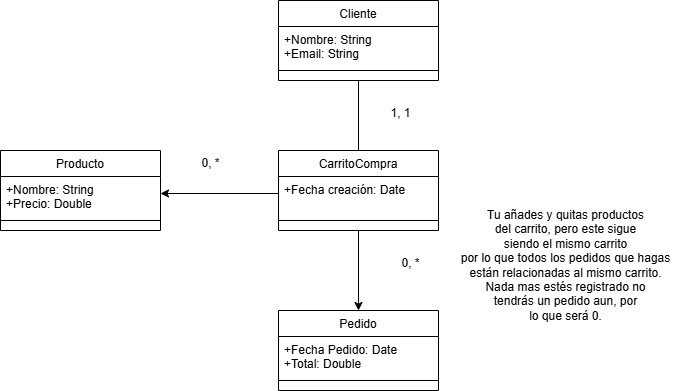

The diagram above was exported from draw.io. Its source (the exported page's mxGraphModel, read from the mxfile embedded in the PNG):
<mxGraphModel dx="1342" dy="675" grid="1" gridSize="10" guides="1" tooltips="1" connect="1" arrows="1" fold="1" page="1" pageScale="1" pageWidth="827" pageHeight="1169" math="0" shadow="0">
  <root>
    <mxCell id="WIyWlLk6GJQsqaUBKTNV-0" />
    <mxCell id="WIyWlLk6GJQsqaUBKTNV-1" parent="WIyWlLk6GJQsqaUBKTNV-0" />
    <mxCell id="NG44VMIxndQbNXCsB9p2-18" value="" style="edgeStyle=orthogonalEdgeStyle;rounded=0;orthogonalLoop=1;jettySize=auto;html=1;entryX=0.5;entryY=0;entryDx=0;entryDy=0;endArrow=none;startFill=0;" parent="WIyWlLk6GJQsqaUBKTNV-1" source="zkfFHV4jXpPFQw0GAbJ--17" target="NG44VMIxndQbNXCsB9p2-7" edge="1">
      <mxGeometry relative="1" as="geometry" />
    </mxCell>
    <mxCell id="zkfFHV4jXpPFQw0GAbJ--17" value="Cliente" style="swimlane;fontStyle=0;align=center;verticalAlign=top;childLayout=stackLayout;horizontal=1;startSize=26;horizontalStack=0;resizeParent=1;resizeLast=0;collapsible=1;marginBottom=0;rounded=0;shadow=0;strokeWidth=1;" parent="WIyWlLk6GJQsqaUBKTNV-1" vertex="1">
      <mxGeometry x="368" y="90" width="160" height="80" as="geometry">
        <mxRectangle x="550" y="140" width="160" height="26" as="alternateBounds" />
      </mxGeometry>
    </mxCell>
    <mxCell id="zkfFHV4jXpPFQw0GAbJ--18" value="+Nombre: String&#10;+Email: String" style="text;align=left;verticalAlign=top;spacingLeft=4;spacingRight=4;overflow=hidden;rotatable=0;points=[[0,0.5],[1,0.5]];portConstraint=eastwest;" parent="zkfFHV4jXpPFQw0GAbJ--17" vertex="1">
      <mxGeometry y="26" width="160" height="34" as="geometry" />
    </mxCell>
    <mxCell id="zkfFHV4jXpPFQw0GAbJ--23" value="" style="line;html=1;strokeWidth=1;align=left;verticalAlign=middle;spacingTop=-1;spacingLeft=3;spacingRight=3;rotatable=0;labelPosition=right;points=[];portConstraint=eastwest;" parent="zkfFHV4jXpPFQw0GAbJ--17" vertex="1">
      <mxGeometry y="60" width="160" height="20" as="geometry" />
    </mxCell>
    <mxCell id="NG44VMIxndQbNXCsB9p2-4" value="Producto" style="swimlane;fontStyle=0;align=center;verticalAlign=top;childLayout=stackLayout;horizontal=1;startSize=26;horizontalStack=0;resizeParent=1;resizeLast=0;collapsible=1;marginBottom=0;rounded=0;shadow=0;strokeWidth=1;" parent="WIyWlLk6GJQsqaUBKTNV-1" vertex="1">
      <mxGeometry x="90" y="240" width="160" height="80" as="geometry">
        <mxRectangle x="550" y="140" width="160" height="26" as="alternateBounds" />
      </mxGeometry>
    </mxCell>
    <mxCell id="NG44VMIxndQbNXCsB9p2-5" value="+Nombre: String&#10;+Precio: Double" style="text;align=left;verticalAlign=top;spacingLeft=4;spacingRight=4;overflow=hidden;rotatable=0;points=[[0,0.5],[1,0.5]];portConstraint=eastwest;" parent="NG44VMIxndQbNXCsB9p2-4" vertex="1">
      <mxGeometry y="26" width="160" height="34" as="geometry" />
    </mxCell>
    <mxCell id="NG44VMIxndQbNXCsB9p2-6" value="" style="line;html=1;strokeWidth=1;align=left;verticalAlign=middle;spacingTop=-1;spacingLeft=3;spacingRight=3;rotatable=0;labelPosition=right;points=[];portConstraint=eastwest;" parent="NG44VMIxndQbNXCsB9p2-4" vertex="1">
      <mxGeometry y="60" width="160" height="20" as="geometry" />
    </mxCell>
    <mxCell id="NG44VMIxndQbNXCsB9p2-22" value="" style="edgeStyle=orthogonalEdgeStyle;rounded=0;orthogonalLoop=1;jettySize=auto;html=1;entryX=0.5;entryY=0;entryDx=0;entryDy=0;" parent="WIyWlLk6GJQsqaUBKTNV-1" source="NG44VMIxndQbNXCsB9p2-7" target="NG44VMIxndQbNXCsB9p2-10" edge="1">
      <mxGeometry relative="1" as="geometry" />
    </mxCell>
    <mxCell id="NG44VMIxndQbNXCsB9p2-7" value="CarritoCompra" style="swimlane;fontStyle=0;align=center;verticalAlign=top;childLayout=stackLayout;horizontal=1;startSize=26;horizontalStack=0;resizeParent=1;resizeLast=0;collapsible=1;marginBottom=0;rounded=0;shadow=0;strokeWidth=1;" parent="WIyWlLk6GJQsqaUBKTNV-1" vertex="1">
      <mxGeometry x="368" y="240" width="160" height="80" as="geometry">
        <mxRectangle x="550" y="140" width="160" height="26" as="alternateBounds" />
      </mxGeometry>
    </mxCell>
    <mxCell id="NG44VMIxndQbNXCsB9p2-8" value="+Fecha creación: Date" style="text;align=left;verticalAlign=top;spacingLeft=4;spacingRight=4;overflow=hidden;rotatable=0;points=[[0,0.5],[1,0.5]];portConstraint=eastwest;" parent="NG44VMIxndQbNXCsB9p2-7" vertex="1">
      <mxGeometry y="26" width="160" height="34" as="geometry" />
    </mxCell>
    <mxCell id="NG44VMIxndQbNXCsB9p2-9" value="" style="line;html=1;strokeWidth=1;align=left;verticalAlign=middle;spacingTop=-1;spacingLeft=3;spacingRight=3;rotatable=0;labelPosition=right;points=[];portConstraint=eastwest;" parent="NG44VMIxndQbNXCsB9p2-7" vertex="1">
      <mxGeometry y="60" width="160" height="20" as="geometry" />
    </mxCell>
    <mxCell id="NG44VMIxndQbNXCsB9p2-10" value="Pedido" style="swimlane;fontStyle=0;align=center;verticalAlign=top;childLayout=stackLayout;horizontal=1;startSize=26;horizontalStack=0;resizeParent=1;resizeLast=0;collapsible=1;marginBottom=0;rounded=0;shadow=0;strokeWidth=1;" parent="WIyWlLk6GJQsqaUBKTNV-1" vertex="1">
      <mxGeometry x="368" y="400" width="160" height="80" as="geometry">
        <mxRectangle x="550" y="140" width="160" height="26" as="alternateBounds" />
      </mxGeometry>
    </mxCell>
    <mxCell id="NG44VMIxndQbNXCsB9p2-11" value="+Fecha Pedido: Date&#10;+Total: Double" style="text;align=left;verticalAlign=top;spacingLeft=4;spacingRight=4;overflow=hidden;rotatable=0;points=[[0,0.5],[1,0.5]];portConstraint=eastwest;" parent="NG44VMIxndQbNXCsB9p2-10" vertex="1">
      <mxGeometry y="26" width="160" height="34" as="geometry" />
    </mxCell>
    <mxCell id="NG44VMIxndQbNXCsB9p2-12" value="" style="line;html=1;strokeWidth=1;align=left;verticalAlign=middle;spacingTop=-1;spacingLeft=3;spacingRight=3;rotatable=0;labelPosition=right;points=[];portConstraint=eastwest;" parent="NG44VMIxndQbNXCsB9p2-10" vertex="1">
      <mxGeometry y="60" width="160" height="20" as="geometry" />
    </mxCell>
    <mxCell id="NG44VMIxndQbNXCsB9p2-19" value="1, 1" style="text;html=1;align=center;verticalAlign=middle;resizable=0;points=[];autosize=1;strokeColor=none;fillColor=none;" parent="WIyWlLk6GJQsqaUBKTNV-1" vertex="1">
      <mxGeometry x="470" y="188" width="40" height="30" as="geometry" />
    </mxCell>
    <mxCell id="NG44VMIxndQbNXCsB9p2-20" value="" style="edgeStyle=orthogonalEdgeStyle;rounded=0;orthogonalLoop=1;jettySize=auto;html=1;entryX=1;entryY=0.5;entryDx=0;entryDy=0;" parent="WIyWlLk6GJQsqaUBKTNV-1" source="NG44VMIxndQbNXCsB9p2-8" target="NG44VMIxndQbNXCsB9p2-5" edge="1">
      <mxGeometry relative="1" as="geometry" />
    </mxCell>
    <mxCell id="NG44VMIxndQbNXCsB9p2-21" value="0, *" style="text;html=1;align=center;verticalAlign=middle;resizable=0;points=[];autosize=1;strokeColor=none;fillColor=none;" parent="WIyWlLk6GJQsqaUBKTNV-1" vertex="1">
      <mxGeometry x="280" y="238" width="40" height="30" as="geometry" />
    </mxCell>
    <mxCell id="NG44VMIxndQbNXCsB9p2-23" value="0, *" style="text;html=1;align=center;verticalAlign=middle;resizable=0;points=[];autosize=1;strokeColor=none;fillColor=none;" parent="WIyWlLk6GJQsqaUBKTNV-1" vertex="1">
      <mxGeometry x="480" y="338" width="40" height="30" as="geometry" />
    </mxCell>
    <mxCell id="NG44VMIxndQbNXCsB9p2-24" value="Tu añades y quitas productos&lt;div&gt;del carrito, pero este sigue&lt;/div&gt;&lt;div&gt;siendo el mismo carrito&lt;/div&gt;&lt;div&gt;por lo que todos los pedidos que hagas&lt;/div&gt;&lt;div&gt;están relacionadas al mismo carrito.&lt;/div&gt;&lt;div&gt;Nada mas estés registrado no&lt;/div&gt;&lt;div&gt;tendrás un pedido aun, por&lt;/div&gt;&lt;div&gt;lo que será 0.&lt;/div&gt;" style="text;html=1;align=center;verticalAlign=middle;resizable=0;points=[];autosize=1;strokeColor=none;fillColor=none;" parent="WIyWlLk6GJQsqaUBKTNV-1" vertex="1">
      <mxGeometry x="540" y="290" width="230" height="130" as="geometry" />
    </mxCell>
  </root>
</mxGraphModel>